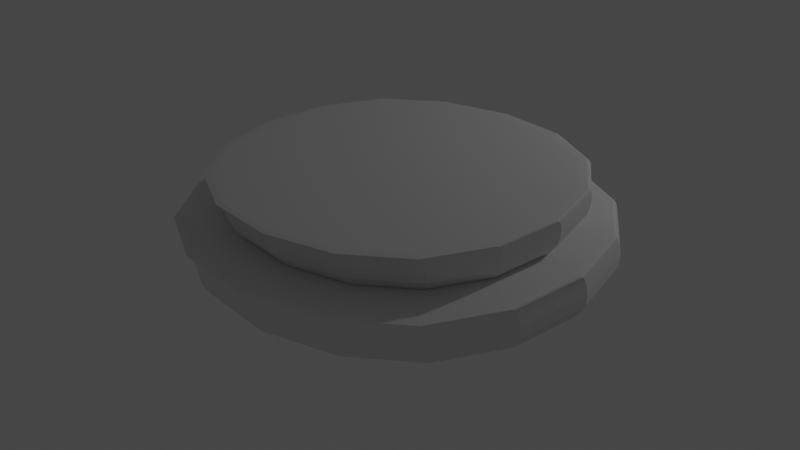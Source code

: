 # Source: hamburger.blend  (saved by Blender 3.3.6; exported with 4.5.12 LTS)
import bpy
from mathutils import Matrix  # noqa: F401  (used for matrix-valued properties, if any)

bpy.ops.wm.read_factory_settings(use_empty=True)
scene = bpy.context.scene
scene.name = 'Scene'

# ---- collections
col_collection = bpy.data.collections.new('Collection'); scene.collection.children.link(col_collection)

# ---- world
world_world = bpy.data.worlds.new('World'); scene.world = world_world
world_world.use_nodes = True; world_world.node_tree.nodes.clear()
_N = world_world.node_tree.nodes; _L = world_world.node_tree.links
n0 = _N.new('ShaderNodeOutputWorld'); n0.name = 'World Output'; n0.location = (300, 300)
n1 = _N.new('ShaderNodeBackground'); n1.name = 'Background'; n1.location = (10, 300)
n1.inputs[0].default_value = (0.05088, 0.05088, 0.05088, 1.0)
_L.new(n1.outputs[0], n0.inputs[0])
n0.is_active_output = True
world_world.color = (0.05088, 0.05088, 0.05088)
world_world.use_sun_shadow = False
world_world.sun_shadow_jitter_overblur = 0.0

# ---- lights
light_point_001 = bpy.data.lights.new('Point.001', 'POINT')
light_point_001.transmission_factor = 0.0
light_point_001.energy = 800.0
light_point_001.shadow_soft_size = 0.25
light_point_001.shadow_maximum_resolution = 0.006
light_point_001.use_absolute_resolution = True

# ---- meshes
me_cube = bpy.data.meshes.new('Cube')
me_cube.from_pydata([(-5.031, -4.993, -0.01727), (-5.004, -5.444, 1.872), (-5.031, 5.015, -0.01727), (-5.004, 4.565, 1.872), (4.978, -4.993, -0.01727), (5.004, -5.444, 1.872), (4.978, 5.015, -0.01727), (5.004, 4.565, 1.872), (-5.012, -5.331, 1.903), (-5.012, 4.678, 1.903), (4.996, 4.678, 1.903), (4.996, -5.331, 1.903), (-5.017, 5.009, 1.536), (4.992, 5.009, 1.536), (4.992, -4.999, 1.536), (-5.017, -4.999, 1.536)], [], [(8, 1, 3, 9), (9, 3, 7, 10), (10, 7, 5, 11), (11, 5, 1, 8), (2, 6, 4, 0), (7, 3, 1, 5), (14, 11, 8, 15), (13, 10, 11, 14), (12, 9, 10, 13), (15, 8, 9, 12), (0, 15, 12, 2), (2, 12, 13, 6), (6, 13, 14, 4), (4, 14, 15, 0)])
_uv = me_cube.uv_layers.new(name='UVMap')
_uv.uv.foreach_set('vector', [0.548, 0.0, 0.625, 0.0, 0.625, 0.25, 0.548, 0.25, 0.548, 0.25, 0.625, 0.25, 0.625, 0.5, 0.548, 0.5, 0.548, 0.5, 0.625, 0.5, 0.625, 0.75, 0.548, 0.75, 0.548, 0.75, 0.625, 0.75, 0.625, 1.0, 0.548, 1.0, 0.125, 0.5, 0.375, 0.5, 0.375, 0.75, 0.125, 0.75, 0.625, 0.5, 0.875, 0.5, 0.875, 0.75, 0.625, 0.75, 0.5074, 0.75, 0.548, 0.75, 0.548, 1.0, 0.5074, 1.0, 0.5074, 0.5, 0.548, 0.5, 0.548, 0.75, 0.5074, 0.75, 0.5074, 0.25, 0.548, 0.25, 0.548, 0.5, 0.5074, 0.5, 0.5074, 0.0, 0.548, 0.0, 0.548, 0.25, 0.5074, 0.25, 0.375, 0.0, 0.5074, 0.0, 0.5074, 0.25, 0.375, 0.25, 0.375, 0.25, 0.5074, 0.25, 0.5074, 0.5, 0.375, 0.5, 0.375, 0.5, 0.5074, 0.5, 0.5074, 0.75, 0.375, 0.75, 0.375, 0.75, 0.5074, 0.75, 0.5074, 1.0, 0.375, 1.0])
me_cube.update()
me_cube_004 = bpy.data.meshes.new('Cube.004')
me_cube_004.from_pydata([(-4.586, -4.548, -0.01727), (-5.004, -5.444, 1.872), (-4.586, 4.57, -0.01727), (-5.004, 4.565, 1.872), (4.533, -4.548, -0.01727), (5.004, -5.444, 1.872), (4.533, 4.57, -0.01727), (5.004, 4.565, 1.872), (-5.012, -5.331, 1.903), (-5.012, 4.678, 1.903), (4.996, 4.678, 1.903), (4.996, -5.331, 1.903), (-5.017, 5.009, 1.536), (4.992, 5.009, 1.536), (4.992, -4.999, 1.536), (-5.017, -4.999, 1.536)], [], [(8, 1, 3, 9), (9, 3, 7, 10), (10, 7, 5, 11), (11, 5, 1, 8), (2, 6, 4, 0), (7, 3, 1, 5), (14, 11, 8, 15), (13, 10, 11, 14), (12, 9, 10, 13), (15, 8, 9, 12), (0, 15, 12, 2), (2, 12, 13, 6), (6, 13, 14, 4), (4, 14, 15, 0)])
_uv = me_cube_004.uv_layers.new(name='UVMap')
_uv.uv.foreach_set('vector', [0.548, 0.0, 0.625, 0.0, 0.625, 0.25, 0.548, 0.25, 0.548, 0.25, 0.625, 0.25, 0.625, 0.5, 0.548, 0.5, 0.548, 0.5, 0.625, 0.5, 0.625, 0.75, 0.548, 0.75, 0.548, 0.75, 0.625, 0.75, 0.625, 1.0, 0.548, 1.0, 0.125, 0.5, 0.375, 0.5, 0.375, 0.75, 0.125, 0.75, 0.625, 0.5, 0.875, 0.5, 0.875, 0.75, 0.625, 0.75, 0.5074, 0.75, 0.548, 0.75, 0.548, 1.0, 0.5074, 1.0, 0.5074, 0.5, 0.548, 0.5, 0.548, 0.75, 0.5074, 0.75, 0.5074, 0.25, 0.548, 0.25, 0.548, 0.5, 0.5074, 0.5, 0.5074, 0.0, 0.548, 0.0, 0.548, 0.25, 0.5074, 0.25, 0.375, 0.0, 0.5074, 0.0, 0.5074, 0.25, 0.375, 0.25, 0.375, 0.25, 0.5074, 0.25, 0.5074, 0.5, 0.375, 0.5, 0.375, 0.5, 0.5074, 0.5, 0.5074, 0.75, 0.375, 0.75, 0.375, 0.75, 0.5074, 0.75, 0.5074, 1.0, 0.375, 1.0])
me_cube_004.update()

# ---- objects
ob_point = bpy.data.objects.new('Point', light_point_001)
ob_cube = bpy.data.objects.new('Cube', me_cube)
ob_cube_001 = bpy.data.objects.new('Cube.001', me_cube_004)

# ---- transforms, parenting, visibility, modifiers, constraints
ob_point.location = (8.63, 11.86, 11.01)
ob_cube.location = (0.0, 0.0, 0.0)
_m = ob_cube.modifiers.new('Subdivision', 'SUBSURF')
_m.levels = 4
ob_cube_001.location = (0.0, 0.0, 1.225)
ob_cube_001.scale = (0.8611, 0.8611, 0.8611)
_m = ob_cube_001.modifiers.new('Subdivision', 'SUBSURF')
_m.levels = 4

# ---- collection membership
col_collection.objects.link(ob_point)
col_collection.objects.link(ob_cube)
col_collection.objects.link(ob_cube_001)

# ---- scene / render settings (as saved in the file)
scene.frame_start = 1; scene.frame_end = 250; scene.frame_set(81)
scene.render.engine = 'CYCLES'
scene.cycles.sampling_pattern = 'TABULATED_SOBOL'
scene.cycles.use_light_tree = False
scene.view_settings.view_transform = 'Filmic'
bpy.context.view_layer.update()

# ---- added for rendering (the .blend has no active camera): camera
cam_auto = bpy.data.cameras.new('AutoCamera')
cam_auto.lens = 50.0
cam_auto.sensor_width = 36.0
cam_auto.clip_end = 1000.0
ob_auto_camera = bpy.data.objects.new('AutoCamera', cam_auto)
scene.collection.objects.link(ob_auto_camera)
ob_auto_camera.location = (13.6599, -16.622, 12.3618)
ob_auto_camera.rotation_euler = (1.09748, -7.21219e-08, 0.694738)
scene.camera = ob_auto_camera
bpy.context.view_layer.update()
